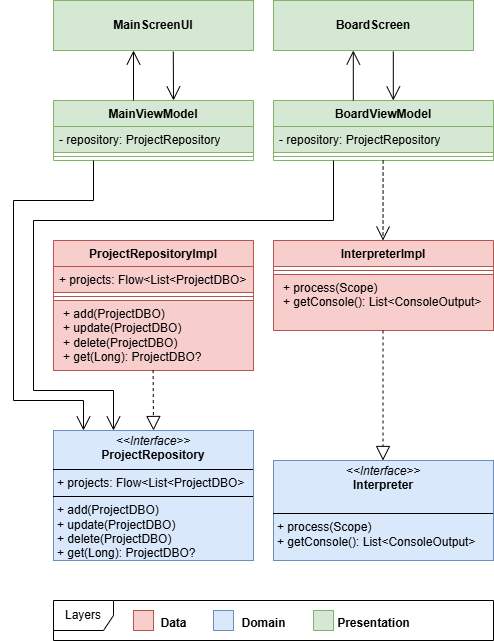

The diagram above was exported from draw.io. Its source (the exported page's mxGraphModel, read from the mxfile embedded in the PNG):
<mxGraphModel dx="1895" dy="958" grid="1" gridSize="10" guides="1" tooltips="1" connect="1" arrows="1" fold="1" page="1" pageScale="1" pageWidth="827" pageHeight="1169" math="0" shadow="0">
  <root>
    <mxCell id="0" />
    <mxCell id="1" parent="0" />
    <mxCell id="TK7XuHxj7G8gP_vUVM3m-1" value="&lt;b&gt;MainScreenUI&lt;/b&gt;" style="html=1;whiteSpace=wrap;fillColor=#d5e8d4;strokeColor=#82b366;" parent="1" vertex="1">
      <mxGeometry x="160" y="80" width="200" height="50" as="geometry" />
    </mxCell>
    <mxCell id="TK7XuHxj7G8gP_vUVM3m-2" value="MainViewModel" style="swimlane;fontStyle=1;align=center;verticalAlign=top;childLayout=stackLayout;horizontal=1;startSize=26;horizontalStack=0;resizeParent=1;resizeParentMax=0;resizeLast=0;collapsible=1;marginBottom=0;whiteSpace=wrap;html=1;fillColor=#d5e8d4;strokeColor=#82b366;" parent="1" vertex="1">
      <mxGeometry x="160" y="180" width="200" height="60" as="geometry" />
    </mxCell>
    <mxCell id="TK7XuHxj7G8gP_vUVM3m-3" value="- repository: ProjectRepository" style="text;align=left;verticalAlign=top;spacingLeft=4;spacingRight=4;overflow=hidden;rotatable=0;points=[[0,0.5],[1,0.5]];portConstraint=eastwest;whiteSpace=wrap;html=1;fillColor=#d5e8d4;strokeColor=#82b366;" parent="TK7XuHxj7G8gP_vUVM3m-2" vertex="1">
      <mxGeometry y="26" width="200" height="26" as="geometry" />
    </mxCell>
    <mxCell id="TK7XuHxj7G8gP_vUVM3m-4" value="" style="line;strokeWidth=1;fillColor=none;align=left;verticalAlign=middle;spacingTop=-1;spacingLeft=3;spacingRight=3;rotatable=0;labelPosition=right;points=[];portConstraint=eastwest;strokeColor=inherit;" parent="TK7XuHxj7G8gP_vUVM3m-2" vertex="1">
      <mxGeometry y="52" width="200" height="8" as="geometry" />
    </mxCell>
    <mxCell id="TK7XuHxj7G8gP_vUVM3m-6" value="&lt;b&gt;BoardScreen&lt;/b&gt;" style="html=1;whiteSpace=wrap;fillColor=#d5e8d4;strokeColor=#82b366;" parent="1" vertex="1">
      <mxGeometry x="380" y="80" width="200" height="50" as="geometry" />
    </mxCell>
    <mxCell id="TK7XuHxj7G8gP_vUVM3m-7" value="BoardViewModel" style="swimlane;fontStyle=1;align=center;verticalAlign=top;childLayout=stackLayout;horizontal=1;startSize=26;horizontalStack=0;resizeParent=1;resizeParentMax=0;resizeLast=0;collapsible=1;marginBottom=0;whiteSpace=wrap;html=1;fillColor=#d5e8d4;strokeColor=#82b366;" parent="1" vertex="1">
      <mxGeometry x="380" y="180" width="220" height="60" as="geometry" />
    </mxCell>
    <mxCell id="TK7XuHxj7G8gP_vUVM3m-8" value="- repository: ProjectRepository" style="text;align=left;verticalAlign=top;spacingLeft=4;spacingRight=4;overflow=hidden;rotatable=0;points=[[0,0.5],[1,0.5]];portConstraint=eastwest;whiteSpace=wrap;html=1;fillColor=#d5e8d4;strokeColor=#82b366;" parent="TK7XuHxj7G8gP_vUVM3m-7" vertex="1">
      <mxGeometry y="26" width="220" height="26" as="geometry" />
    </mxCell>
    <mxCell id="TK7XuHxj7G8gP_vUVM3m-9" value="" style="line;strokeWidth=1;fillColor=#d5e8d4;align=left;verticalAlign=middle;spacingTop=-1;spacingLeft=3;spacingRight=3;rotatable=0;labelPosition=right;points=[];portConstraint=eastwest;strokeColor=#82b366;" parent="TK7XuHxj7G8gP_vUVM3m-7" vertex="1">
      <mxGeometry y="52" width="220" height="8" as="geometry" />
    </mxCell>
    <mxCell id="TK7XuHxj7G8gP_vUVM3m-10" value="&lt;p style=&quot;margin:0px;margin-top:4px;text-align:center;&quot;&gt;&lt;i&gt;&amp;lt;&amp;lt;Interface&amp;gt;&amp;gt;&lt;/i&gt;&lt;br&gt;&lt;b&gt;ProjectRepository&lt;/b&gt;&lt;/p&gt;&lt;hr size=&quot;1&quot; style=&quot;border-style:solid;&quot;&gt;&lt;p style=&quot;margin:0px;margin-left:4px;&quot;&gt;+ projects: Flow&amp;lt;List&amp;lt;ProjectDBO&amp;gt;&lt;br&gt;&lt;/p&gt;&lt;hr size=&quot;1&quot; style=&quot;border-style:solid;&quot;&gt;&lt;p style=&quot;margin:0px;margin-left:4px;&quot;&gt;+ add(ProjectDBO)&lt;br&gt;+ update(&lt;span style=&quot;background-color: transparent; color: light-dark(rgb(0, 0, 0), rgb(255, 255, 255));&quot;&gt;ProjectDBO&lt;/span&gt;&lt;span style=&quot;background-color: transparent; color: light-dark(rgb(0, 0, 0), rgb(255, 255, 255));&quot;&gt;)&lt;/span&gt;&lt;/p&gt;&lt;p style=&quot;margin:0px;margin-left:4px;&quot;&gt;&lt;span style=&quot;background-color: transparent; color: light-dark(rgb(0, 0, 0), rgb(255, 255, 255));&quot;&gt;+ delete(&lt;/span&gt;&lt;span style=&quot;background-color: transparent; color: light-dark(rgb(0, 0, 0), rgb(255, 255, 255));&quot;&gt;ProjectDBO&lt;/span&gt;&lt;span style=&quot;background-color: transparent; color: light-dark(rgb(0, 0, 0), rgb(255, 255, 255));&quot;&gt;)&lt;/span&gt;&lt;/p&gt;&lt;p style=&quot;margin:0px;margin-left:4px;&quot;&gt;&lt;span style=&quot;background-color: transparent; color: light-dark(rgb(0, 0, 0), rgb(255, 255, 255));&quot;&gt;+ get(Long):&amp;nbsp;&lt;/span&gt;&lt;span style=&quot;background-color: transparent; color: light-dark(rgb(0, 0, 0), rgb(255, 255, 255));&quot;&gt;ProjectDBO?&lt;/span&gt;&lt;/p&gt;" style="verticalAlign=top;align=left;overflow=fill;html=1;whiteSpace=wrap;fillColor=#dae8fc;strokeColor=#6c8ebf;" parent="1" vertex="1">
      <mxGeometry x="160" y="510" width="200" height="130" as="geometry" />
    </mxCell>
    <mxCell id="TK7XuHxj7G8gP_vUVM3m-11" value="ProjectRepositoryImpl" style="swimlane;fontStyle=1;align=center;verticalAlign=top;childLayout=stackLayout;horizontal=1;startSize=26;horizontalStack=0;resizeParent=1;resizeParentMax=0;resizeLast=0;collapsible=1;marginBottom=0;whiteSpace=wrap;html=1;fillColor=#f8cecc;strokeColor=#b85450;" parent="1" vertex="1">
      <mxGeometry x="160" y="320" width="200" height="130" as="geometry" />
    </mxCell>
    <mxCell id="TK7XuHxj7G8gP_vUVM3m-12" value="+ projects: Flow&amp;lt;List&amp;lt;ProjectDBO&amp;gt;" style="text;align=left;verticalAlign=top;spacingLeft=4;spacingRight=4;overflow=hidden;rotatable=0;points=[[0,0.5],[1,0.5]];portConstraint=eastwest;whiteSpace=wrap;html=1;fillColor=#f8cecc;strokeColor=#b85450;" parent="TK7XuHxj7G8gP_vUVM3m-11" vertex="1">
      <mxGeometry y="26" width="200" height="26" as="geometry" />
    </mxCell>
    <mxCell id="TK7XuHxj7G8gP_vUVM3m-13" value="" style="line;strokeWidth=1;fillColor=#f8cecc;align=left;verticalAlign=middle;spacingTop=-1;spacingLeft=3;spacingRight=3;rotatable=0;labelPosition=right;points=[];portConstraint=eastwest;strokeColor=#b85450;" parent="TK7XuHxj7G8gP_vUVM3m-11" vertex="1">
      <mxGeometry y="52" width="200" height="8" as="geometry" />
    </mxCell>
    <mxCell id="TK7XuHxj7G8gP_vUVM3m-14" value="&lt;p style=&quot;margin: 0px 0px 0px 4px;&quot;&gt;+ add(ProjectDBO)&lt;br&gt;+ update(&lt;span style=&quot;background-color: transparent; color: light-dark(rgb(0, 0, 0), rgb(255, 255, 255));&quot;&gt;ProjectDBO&lt;/span&gt;&lt;span style=&quot;background-color: transparent; color: light-dark(rgb(0, 0, 0), rgb(255, 255, 255));&quot;&gt;)&lt;/span&gt;&lt;/p&gt;&lt;p style=&quot;margin: 0px 0px 0px 4px;&quot;&gt;&lt;span style=&quot;background-color: transparent; color: light-dark(rgb(0, 0, 0), rgb(255, 255, 255));&quot;&gt;+ delete(&lt;/span&gt;&lt;span style=&quot;background-color: transparent; color: light-dark(rgb(0, 0, 0), rgb(255, 255, 255));&quot;&gt;ProjectDBO&lt;/span&gt;&lt;span style=&quot;background-color: transparent; color: light-dark(rgb(0, 0, 0), rgb(255, 255, 255));&quot;&gt;)&lt;/span&gt;&lt;/p&gt;&lt;p style=&quot;margin: 0px 0px 0px 4px;&quot;&gt;&lt;span style=&quot;background-color: transparent; color: light-dark(rgb(0, 0, 0), rgb(255, 255, 255));&quot;&gt;+ get(Long):&amp;nbsp;&lt;/span&gt;&lt;span style=&quot;background-color: transparent; color: light-dark(rgb(0, 0, 0), rgb(255, 255, 255));&quot;&gt;ProjectDBO?&lt;/span&gt;&lt;/p&gt;" style="text;align=left;verticalAlign=top;spacingLeft=4;spacingRight=4;overflow=hidden;rotatable=0;points=[[0,0.5],[1,0.5]];portConstraint=eastwest;whiteSpace=wrap;html=1;fillColor=#f8cecc;strokeColor=#b85450;" parent="TK7XuHxj7G8gP_vUVM3m-11" vertex="1">
      <mxGeometry y="60" width="200" height="70" as="geometry" />
    </mxCell>
    <mxCell id="TK7XuHxj7G8gP_vUVM3m-15" value="" style="endArrow=block;dashed=1;endFill=0;endSize=12;html=1;rounded=0;entryX=0.5;entryY=0;entryDx=0;entryDy=0;exitX=0.498;exitY=0.994;exitDx=0;exitDy=0;exitPerimeter=0;" parent="1" source="TK7XuHxj7G8gP_vUVM3m-14" target="TK7XuHxj7G8gP_vUVM3m-10" edge="1">
      <mxGeometry width="160" relative="1" as="geometry">
        <mxPoint x="200" y="380" as="sourcePoint" />
        <mxPoint x="360" y="380" as="targetPoint" />
      </mxGeometry>
    </mxCell>
    <mxCell id="TK7XuHxj7G8gP_vUVM3m-18" value="InterpreterImpl" style="swimlane;fontStyle=1;align=center;verticalAlign=top;childLayout=stackLayout;horizontal=1;startSize=26;horizontalStack=0;resizeParent=1;resizeParentMax=0;resizeLast=0;collapsible=1;marginBottom=0;whiteSpace=wrap;html=1;fillColor=#f8cecc;strokeColor=#b85450;" parent="1" vertex="1">
      <mxGeometry x="380" y="320" width="220" height="90" as="geometry" />
    </mxCell>
    <mxCell id="TK7XuHxj7G8gP_vUVM3m-20" value="" style="line;strokeWidth=1;fillColor=#f8cecc;align=left;verticalAlign=middle;spacingTop=-1;spacingLeft=3;spacingRight=3;rotatable=0;labelPosition=right;points=[];portConstraint=eastwest;strokeColor=#b85450;" parent="TK7XuHxj7G8gP_vUVM3m-18" vertex="1">
      <mxGeometry y="26" width="220" height="8" as="geometry" />
    </mxCell>
    <mxCell id="TK7XuHxj7G8gP_vUVM3m-21" value="&lt;p style=&quot;margin: 0px 0px 0px 4px;&quot;&gt;+ process(Scope)&lt;br&gt;+ getConsole(&lt;span style=&quot;background-color: transparent; color: light-dark(rgb(0, 0, 0), rgb(255, 255, 255));&quot;&gt;): List&amp;lt;ConsoleOutput&amp;gt;&lt;/span&gt;&lt;/p&gt;" style="text;align=left;verticalAlign=top;spacingLeft=4;spacingRight=4;overflow=hidden;rotatable=0;points=[[0,0.5],[1,0.5]];portConstraint=eastwest;whiteSpace=wrap;html=1;fillColor=#f8cecc;strokeColor=#b85450;" parent="TK7XuHxj7G8gP_vUVM3m-18" vertex="1">
      <mxGeometry y="34" width="220" height="56" as="geometry" />
    </mxCell>
    <mxCell id="TK7XuHxj7G8gP_vUVM3m-22" value="" style="endArrow=block;dashed=1;endFill=0;endSize=12;html=1;rounded=0;" parent="1" edge="1">
      <mxGeometry width="160" relative="1" as="geometry">
        <mxPoint x="489.52" y="410" as="sourcePoint" />
        <mxPoint x="489.52" y="540" as="targetPoint" />
      </mxGeometry>
    </mxCell>
    <mxCell id="TK7XuHxj7G8gP_vUVM3m-24" value="&lt;p style=&quot;margin:0px;margin-top:4px;text-align:center;&quot;&gt;&lt;i&gt;&amp;lt;&amp;lt;Interface&amp;gt;&amp;gt;&lt;/i&gt;&lt;br&gt;&lt;b&gt;Interpreter&lt;/b&gt;&lt;/p&gt;&lt;p style=&quot;margin:0px;margin-left:4px;&quot;&gt;&lt;br&gt;&lt;/p&gt;&lt;hr size=&quot;1&quot; style=&quot;border-style:solid;&quot;&gt;&lt;p style=&quot;margin:0px;margin-left:4px;&quot;&gt;+ process(Scope)&lt;br&gt;+ getConsole(&lt;span style=&quot;color: light-dark(rgb(0, 0, 0), rgb(255, 255, 255)); background-color: transparent;&quot;&gt;): List&amp;lt;ConsoleOutput&amp;gt;&lt;/span&gt;&lt;/p&gt;" style="verticalAlign=top;align=left;overflow=fill;html=1;whiteSpace=wrap;fillColor=#dae8fc;strokeColor=#6c8ebf;" parent="1" vertex="1">
      <mxGeometry x="380" y="540" width="220" height="100" as="geometry" />
    </mxCell>
    <mxCell id="KbXpxxxzGBm6_HcmbQE1-5" value="Layers" style="shape=umlFrame;whiteSpace=wrap;html=1;pointerEvents=0;" vertex="1" parent="1">
      <mxGeometry x="160" y="680" width="440" height="40" as="geometry" />
    </mxCell>
    <mxCell id="KbXpxxxzGBm6_HcmbQE1-8" value="" style="html=1;whiteSpace=wrap;fillColor=#d5e8d4;strokeColor=#82b366;" vertex="1" parent="1">
      <mxGeometry x="420" y="690" width="20" height="20" as="geometry" />
    </mxCell>
    <mxCell id="KbXpxxxzGBm6_HcmbQE1-11" value="Presentation" style="text;align=center;fontStyle=1;verticalAlign=middle;spacingLeft=3;spacingRight=3;strokeColor=none;rotatable=0;points=[[0,0.5],[1,0.5]];portConstraint=eastwest;html=1;" vertex="1" parent="1">
      <mxGeometry x="440" y="690" width="80" height="26" as="geometry" />
    </mxCell>
    <mxCell id="KbXpxxxzGBm6_HcmbQE1-12" value="" style="html=1;whiteSpace=wrap;fillColor=#dae8fc;strokeColor=#6c8ebf;" vertex="1" parent="1">
      <mxGeometry x="320" y="690" width="20" height="20" as="geometry" />
    </mxCell>
    <mxCell id="KbXpxxxzGBm6_HcmbQE1-13" value="Domain" style="text;align=center;fontStyle=1;verticalAlign=middle;spacingLeft=3;spacingRight=3;strokeColor=none;rotatable=0;points=[[0,0.5],[1,0.5]];portConstraint=eastwest;html=1;" vertex="1" parent="1">
      <mxGeometry x="330" y="690" width="80" height="26" as="geometry" />
    </mxCell>
    <mxCell id="KbXpxxxzGBm6_HcmbQE1-14" value="" style="html=1;whiteSpace=wrap;fillColor=#f8cecc;strokeColor=#b85450;" vertex="1" parent="1">
      <mxGeometry x="240" y="690" width="20" height="20" as="geometry" />
    </mxCell>
    <mxCell id="KbXpxxxzGBm6_HcmbQE1-15" value="Data" style="text;align=center;fontStyle=1;verticalAlign=middle;spacingLeft=3;spacingRight=3;strokeColor=none;rotatable=0;points=[[0,0.5],[1,0.5]];portConstraint=eastwest;html=1;" vertex="1" parent="1">
      <mxGeometry x="260" y="690" width="40" height="26" as="geometry" />
    </mxCell>
    <mxCell id="KbXpxxxzGBm6_HcmbQE1-26" value="" style="endArrow=open;endFill=1;endSize=12;html=1;rounded=0;entryX=0.15;entryY=0;entryDx=0;entryDy=0;entryPerimeter=0;exitX=0.2;exitY=1;exitDx=0;exitDy=0;exitPerimeter=0;" edge="1" parent="1" source="TK7XuHxj7G8gP_vUVM3m-4" target="TK7XuHxj7G8gP_vUVM3m-10">
      <mxGeometry width="160" relative="1" as="geometry">
        <mxPoint x="80" y="280" as="sourcePoint" />
        <mxPoint x="180" y="490" as="targetPoint" />
        <Array as="points">
          <mxPoint x="200" y="280" />
          <mxPoint x="120" y="280" />
          <mxPoint x="120" y="480" />
          <mxPoint x="190" y="480" />
        </Array>
      </mxGeometry>
    </mxCell>
    <mxCell id="KbXpxxxzGBm6_HcmbQE1-28" value="" style="endArrow=open;endFill=1;endSize=12;html=1;rounded=0;" edge="1" parent="1">
      <mxGeometry width="160" relative="1" as="geometry">
        <mxPoint x="440" y="240" as="sourcePoint" />
        <mxPoint x="220" y="510" as="targetPoint" />
        <Array as="points">
          <mxPoint x="440" y="300" />
          <mxPoint x="140" y="300" />
          <mxPoint x="140" y="470" />
          <mxPoint x="220" y="470" />
        </Array>
      </mxGeometry>
    </mxCell>
    <mxCell id="KbXpxxxzGBm6_HcmbQE1-29" value="" style="endArrow=open;endFill=1;endSize=12;html=1;rounded=0;exitX=0.4;exitY=0;exitDx=0;exitDy=0;exitPerimeter=0;" edge="1" parent="1" source="TK7XuHxj7G8gP_vUVM3m-2">
      <mxGeometry width="160" relative="1" as="geometry">
        <mxPoint x="10" y="160" as="sourcePoint" />
        <mxPoint x="240" y="130" as="targetPoint" />
        <Array as="points" />
      </mxGeometry>
    </mxCell>
    <mxCell id="KbXpxxxzGBm6_HcmbQE1-31" value="" style="endArrow=open;endFill=1;endSize=12;html=1;rounded=0;exitX=0.599;exitY=1.022;exitDx=0;exitDy=0;exitPerimeter=0;" edge="1" parent="1" source="TK7XuHxj7G8gP_vUVM3m-1">
      <mxGeometry width="160" relative="1" as="geometry">
        <mxPoint x="280" y="133" as="sourcePoint" />
        <mxPoint x="280" y="180" as="targetPoint" />
      </mxGeometry>
    </mxCell>
    <mxCell id="KbXpxxxzGBm6_HcmbQE1-34" value="" style="endArrow=open;endFill=1;endSize=12;html=1;rounded=0;exitX=0.4;exitY=0;exitDx=0;exitDy=0;exitPerimeter=0;" edge="1" parent="1">
      <mxGeometry width="160" relative="1" as="geometry">
        <mxPoint x="459.81" y="180" as="sourcePoint" />
        <mxPoint x="459.81" y="130" as="targetPoint" />
        <Array as="points" />
      </mxGeometry>
    </mxCell>
    <mxCell id="KbXpxxxzGBm6_HcmbQE1-35" value="" style="endArrow=open;endFill=1;endSize=12;html=1;rounded=0;exitX=0.599;exitY=1.022;exitDx=0;exitDy=0;exitPerimeter=0;" edge="1" parent="1">
      <mxGeometry width="160" relative="1" as="geometry">
        <mxPoint x="499.81" y="131" as="sourcePoint" />
        <mxPoint x="499.81" y="180" as="targetPoint" />
      </mxGeometry>
    </mxCell>
    <mxCell id="KbXpxxxzGBm6_HcmbQE1-38" value="" style="endArrow=open;endSize=12;dashed=1;html=1;rounded=0;entryX=0.636;entryY=0;entryDx=0;entryDy=0;entryPerimeter=0;" edge="1" parent="1">
      <mxGeometry width="160" relative="1" as="geometry">
        <mxPoint x="489.6" y="240" as="sourcePoint" />
        <mxPoint x="489.5200000000001" y="320" as="targetPoint" />
      </mxGeometry>
    </mxCell>
  </root>
</mxGraphModel>